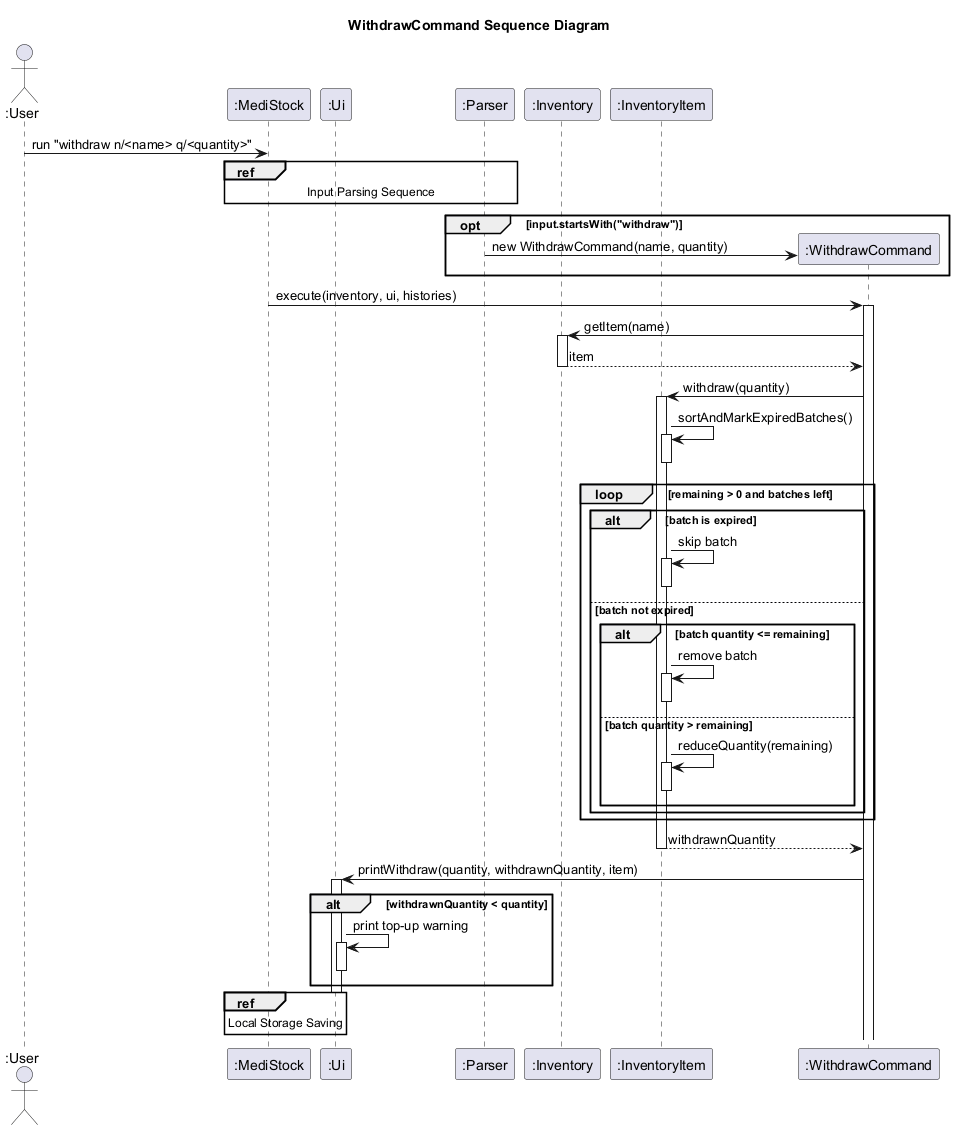

The diagram above was rendered by PlantUML. Its source (embedded in the PNG):
@startuml
title WithdrawCommand Sequence Diagram

actor ":User" as User
participant ":MediStock" as App
participant ":Ui" as Ui
participant ":Parser" as Parser
participant ":Inventory" as Inventory
participant ":InventoryItem" as Item

User -> App : run "withdraw n/<name> q/<quantity>"
ref over App, Ui, Parser
    Input Parsing Sequence
end
opt input.startsWith("withdraw")
    create ":WithdrawCommand" as WithdrawCommand
    Parser -> WithdrawCommand : new WithdrawCommand(name, quantity)
end
App -> WithdrawCommand ++: execute(inventory, ui, histories)

WithdrawCommand -> Inventory ++: getItem(name)
return item

WithdrawCommand -> Item ++: withdraw(quantity)

Item -> Item : sortAndMarkExpiredBatches()
activate Item
deactivate Item

loop remaining > 0 and batches left
    alt batch is expired
        Item -> Item : skip batch
        activate Item
        deactivate Item
    else batch not expired
        alt batch quantity <= remaining
            Item -> Item : remove batch
            activate Item
            deactivate Item
        else batch quantity > remaining
            Item -> Item : reduceQuantity(remaining)
            activate Item
            deactivate Item
        end
    end
end

return withdrawnQuantity

WithdrawCommand -> Ui ++: printWithdraw(quantity, withdrawnQuantity, item)
alt withdrawnQuantity < quantity
    Ui -> Ui : print top-up warning
    activate Ui
    deactivate Ui
end
deactivate Ui

ref over App
    Local Storage Saving
end
@enduml